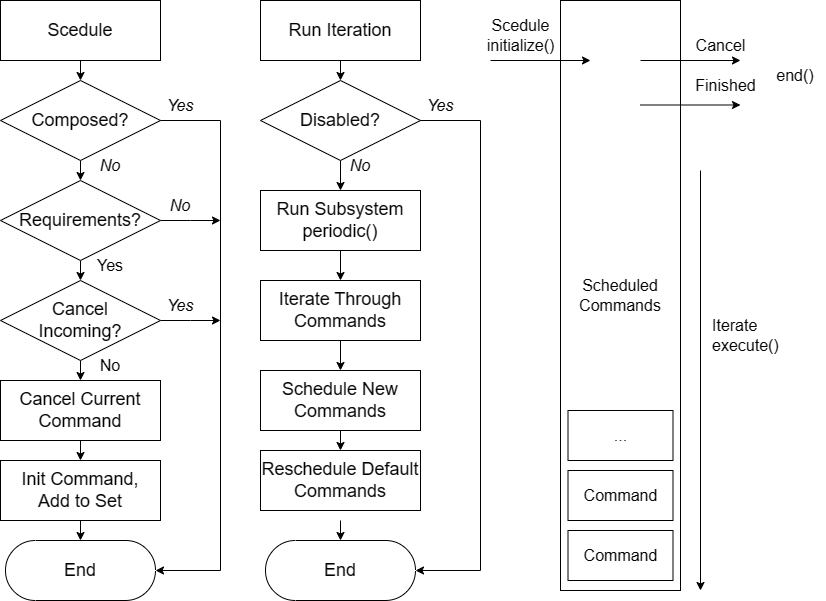

The diagram above was exported from draw.io. Its source (the exported page's mxGraphModel, read from the mxfile embedded in the PNG):
<mxGraphModel dx="1166" dy="772" grid="1" gridSize="10" guides="1" tooltips="1" connect="1" arrows="1" fold="1" page="1" pageScale="1" pageWidth="850" pageHeight="1100" math="0" shadow="0">
  <root>
    <mxCell id="0" />
    <mxCell id="1" parent="0" />
    <mxCell id="LGdpHuLCghkHvv_G5pyP-11" style="edgeStyle=orthogonalEdgeStyle;rounded=0;orthogonalLoop=1;jettySize=auto;html=1;exitX=0.5;exitY=1;exitDx=0;exitDy=0;entryX=0.5;entryY=0;entryDx=0;entryDy=0;" parent="1" source="LGdpHuLCghkHvv_G5pyP-1" target="LGdpHuLCghkHvv_G5pyP-10" edge="1">
      <mxGeometry relative="1" as="geometry" />
    </mxCell>
    <mxCell id="LGdpHuLCghkHvv_G5pyP-1" value="Scedule" style="rounded=0;whiteSpace=wrap;html=1;fontSize=18;" parent="1" vertex="1">
      <mxGeometry x="70" y="230" width="160" height="60" as="geometry" />
    </mxCell>
    <mxCell id="LGdpHuLCghkHvv_G5pyP-17" style="edgeStyle=orthogonalEdgeStyle;rounded=0;orthogonalLoop=1;jettySize=auto;html=1;exitX=1;exitY=0.5;exitDx=0;exitDy=0;" parent="1" source="LGdpHuLCghkHvv_G5pyP-4" edge="1">
      <mxGeometry relative="1" as="geometry">
        <mxPoint x="290" y="550" as="targetPoint" />
      </mxGeometry>
    </mxCell>
    <mxCell id="LGdpHuLCghkHvv_G5pyP-20" style="edgeStyle=orthogonalEdgeStyle;rounded=0;orthogonalLoop=1;jettySize=auto;html=1;exitX=0.5;exitY=1;exitDx=0;exitDy=0;entryX=0.5;entryY=0;entryDx=0;entryDy=0;" parent="1" source="LGdpHuLCghkHvv_G5pyP-4" target="LGdpHuLCghkHvv_G5pyP-18" edge="1">
      <mxGeometry relative="1" as="geometry" />
    </mxCell>
    <mxCell id="LGdpHuLCghkHvv_G5pyP-4" value="Cancel&lt;br&gt;Incoming?" style="rhombus;whiteSpace=wrap;html=1;fontSize=18;" parent="1" vertex="1">
      <mxGeometry x="70" y="510" width="160" height="80" as="geometry" />
    </mxCell>
    <mxCell id="LGdpHuLCghkHvv_G5pyP-9" style="edgeStyle=orthogonalEdgeStyle;rounded=0;orthogonalLoop=1;jettySize=auto;html=1;exitX=0.5;exitY=1;exitDx=0;exitDy=0;entryX=0.5;entryY=0;entryDx=0;entryDy=0;" parent="1" source="LGdpHuLCghkHvv_G5pyP-8" target="LGdpHuLCghkHvv_G5pyP-4" edge="1">
      <mxGeometry relative="1" as="geometry" />
    </mxCell>
    <mxCell id="LGdpHuLCghkHvv_G5pyP-16" style="edgeStyle=orthogonalEdgeStyle;rounded=0;orthogonalLoop=1;jettySize=auto;html=1;exitX=1;exitY=0.5;exitDx=0;exitDy=0;" parent="1" source="LGdpHuLCghkHvv_G5pyP-8" edge="1">
      <mxGeometry relative="1" as="geometry">
        <mxPoint x="290" y="450" as="targetPoint" />
      </mxGeometry>
    </mxCell>
    <mxCell id="LGdpHuLCghkHvv_G5pyP-8" value="Requirements?" style="rhombus;whiteSpace=wrap;html=1;fontSize=18;" parent="1" vertex="1">
      <mxGeometry x="70" y="410" width="160" height="80" as="geometry" />
    </mxCell>
    <mxCell id="LGdpHuLCghkHvv_G5pyP-12" style="edgeStyle=orthogonalEdgeStyle;rounded=0;orthogonalLoop=1;jettySize=auto;html=1;exitX=0.5;exitY=1;exitDx=0;exitDy=0;entryX=0.5;entryY=0;entryDx=0;entryDy=0;" parent="1" source="LGdpHuLCghkHvv_G5pyP-10" target="LGdpHuLCghkHvv_G5pyP-8" edge="1">
      <mxGeometry relative="1" as="geometry" />
    </mxCell>
    <mxCell id="LGdpHuLCghkHvv_G5pyP-10" value="Composed?" style="rhombus;whiteSpace=wrap;html=1;fontSize=18;" parent="1" vertex="1">
      <mxGeometry x="70" y="310" width="160" height="80" as="geometry" />
    </mxCell>
    <mxCell id="LGdpHuLCghkHvv_G5pyP-14" value="End" style="html=1;dashed=0;whiteSpace=wrap;shape=mxgraph.dfd.start;fontSize=18;" parent="1" vertex="1">
      <mxGeometry x="75" y="770" width="150" height="60" as="geometry" />
    </mxCell>
    <mxCell id="LGdpHuLCghkHvv_G5pyP-15" style="edgeStyle=orthogonalEdgeStyle;rounded=0;orthogonalLoop=1;jettySize=auto;html=1;exitX=1;exitY=0.5;exitDx=0;exitDy=0;entryX=1;entryY=0.5;entryDx=0;entryDy=0;entryPerimeter=0;" parent="1" source="LGdpHuLCghkHvv_G5pyP-10" target="LGdpHuLCghkHvv_G5pyP-14" edge="1">
      <mxGeometry relative="1" as="geometry">
        <Array as="points">
          <mxPoint x="290" y="350" />
          <mxPoint x="290" y="800" />
        </Array>
      </mxGeometry>
    </mxCell>
    <mxCell id="LGdpHuLCghkHvv_G5pyP-21" style="edgeStyle=orthogonalEdgeStyle;rounded=0;orthogonalLoop=1;jettySize=auto;html=1;exitX=0.5;exitY=1;exitDx=0;exitDy=0;entryX=0.5;entryY=0;entryDx=0;entryDy=0;" parent="1" source="LGdpHuLCghkHvv_G5pyP-18" target="LGdpHuLCghkHvv_G5pyP-19" edge="1">
      <mxGeometry relative="1" as="geometry" />
    </mxCell>
    <mxCell id="LGdpHuLCghkHvv_G5pyP-18" value="Cancel Current Command" style="rounded=0;whiteSpace=wrap;html=1;fontSize=18;" parent="1" vertex="1">
      <mxGeometry x="70" y="610" width="160" height="60" as="geometry" />
    </mxCell>
    <mxCell id="LGdpHuLCghkHvv_G5pyP-19" value="Init Command,&lt;br&gt;Add to Set" style="rounded=0;whiteSpace=wrap;html=1;fontSize=18;" parent="1" vertex="1">
      <mxGeometry x="70" y="690" width="160" height="60" as="geometry" />
    </mxCell>
    <mxCell id="LGdpHuLCghkHvv_G5pyP-22" style="edgeStyle=orthogonalEdgeStyle;rounded=0;orthogonalLoop=1;jettySize=auto;html=1;exitX=0.5;exitY=1;exitDx=0;exitDy=0;entryX=0.5;entryY=0.5;entryDx=0;entryDy=-30;entryPerimeter=0;" parent="1" source="LGdpHuLCghkHvv_G5pyP-19" target="LGdpHuLCghkHvv_G5pyP-14" edge="1">
      <mxGeometry relative="1" as="geometry" />
    </mxCell>
    <mxCell id="LGdpHuLCghkHvv_G5pyP-23" value="Yes" style="text;html=1;strokeColor=none;fillColor=none;align=center;verticalAlign=middle;whiteSpace=wrap;rounded=0;fontSize=16;rotation=0;fontStyle=2" parent="1" vertex="1">
      <mxGeometry x="220" y="320" width="60" height="30" as="geometry" />
    </mxCell>
    <mxCell id="LGdpHuLCghkHvv_G5pyP-24" value="No" style="text;html=1;strokeColor=none;fillColor=none;align=center;verticalAlign=middle;whiteSpace=wrap;rounded=0;fontSize=16;rotation=0;fontStyle=2" parent="1" vertex="1">
      <mxGeometry x="220" y="420" width="60" height="30" as="geometry" />
    </mxCell>
    <mxCell id="LGdpHuLCghkHvv_G5pyP-26" value="Yes" style="text;html=1;strokeColor=none;fillColor=none;align=center;verticalAlign=middle;whiteSpace=wrap;rounded=0;fontSize=16;rotation=0;fontStyle=2" parent="1" vertex="1">
      <mxGeometry x="220" y="520" width="60" height="30" as="geometry" />
    </mxCell>
    <mxCell id="LGdpHuLCghkHvv_G5pyP-27" value="No" style="text;html=1;strokeColor=none;fillColor=none;align=center;verticalAlign=middle;whiteSpace=wrap;rounded=0;fontSize=16;rotation=0;fontStyle=2" parent="1" vertex="1">
      <mxGeometry x="150" y="380" width="60" height="30" as="geometry" />
    </mxCell>
    <mxCell id="LGdpHuLCghkHvv_G5pyP-29" value="Yes" style="text;html=1;strokeColor=none;fillColor=none;align=center;verticalAlign=middle;whiteSpace=wrap;rounded=0;fontSize=16;rotation=0;" parent="1" vertex="1">
      <mxGeometry x="150" y="480" width="60" height="30" as="geometry" />
    </mxCell>
    <mxCell id="LGdpHuLCghkHvv_G5pyP-30" value="No" style="text;html=1;strokeColor=none;fillColor=none;align=center;verticalAlign=middle;whiteSpace=wrap;rounded=0;fontSize=16;rotation=0;" parent="1" vertex="1">
      <mxGeometry x="150" y="580" width="60" height="30" as="geometry" />
    </mxCell>
    <mxCell id="LGdpHuLCghkHvv_G5pyP-31" style="edgeStyle=orthogonalEdgeStyle;rounded=0;orthogonalLoop=1;jettySize=auto;html=1;exitX=0.5;exitY=1;exitDx=0;exitDy=0;entryX=0.5;entryY=0;entryDx=0;entryDy=0;" parent="1" source="LGdpHuLCghkHvv_G5pyP-32" target="LGdpHuLCghkHvv_G5pyP-40" edge="1">
      <mxGeometry relative="1" as="geometry" />
    </mxCell>
    <mxCell id="LGdpHuLCghkHvv_G5pyP-32" value="Run Iteration" style="rounded=0;whiteSpace=wrap;html=1;fontSize=18;" parent="1" vertex="1">
      <mxGeometry x="330" y="230" width="160" height="60" as="geometry" />
    </mxCell>
    <mxCell id="LGdpHuLCghkHvv_G5pyP-34" style="edgeStyle=orthogonalEdgeStyle;rounded=0;orthogonalLoop=1;jettySize=auto;html=1;exitX=0.5;exitY=1;exitDx=0;exitDy=0;entryX=0.5;entryY=0;entryDx=0;entryDy=0;" parent="1" edge="1">
      <mxGeometry relative="1" as="geometry">
        <mxPoint x="410" y="590" as="sourcePoint" />
        <mxPoint x="410" y="590" as="targetPoint" />
      </mxGeometry>
    </mxCell>
    <mxCell id="LGdpHuLCghkHvv_G5pyP-61" style="edgeStyle=orthogonalEdgeStyle;rounded=0;orthogonalLoop=1;jettySize=auto;html=1;exitX=0.5;exitY=1;exitDx=0;exitDy=0;entryX=0.5;entryY=0;entryDx=0;entryDy=0;" parent="1" source="LGdpHuLCghkHvv_G5pyP-40" target="LGdpHuLCghkHvv_G5pyP-53" edge="1">
      <mxGeometry relative="1" as="geometry" />
    </mxCell>
    <mxCell id="LGdpHuLCghkHvv_G5pyP-40" value="Disabled?" style="rhombus;whiteSpace=wrap;html=1;fontSize=18;" parent="1" vertex="1">
      <mxGeometry x="330" y="310" width="160" height="80" as="geometry" />
    </mxCell>
    <mxCell id="LGdpHuLCghkHvv_G5pyP-41" value="End" style="html=1;dashed=0;whiteSpace=wrap;shape=mxgraph.dfd.start;fontSize=18;" parent="1" vertex="1">
      <mxGeometry x="335" y="770" width="150" height="60" as="geometry" />
    </mxCell>
    <mxCell id="LGdpHuLCghkHvv_G5pyP-42" style="edgeStyle=orthogonalEdgeStyle;rounded=0;orthogonalLoop=1;jettySize=auto;html=1;exitX=1;exitY=0.5;exitDx=0;exitDy=0;entryX=1;entryY=0.5;entryDx=0;entryDy=0;entryPerimeter=0;" parent="1" source="LGdpHuLCghkHvv_G5pyP-40" target="LGdpHuLCghkHvv_G5pyP-41" edge="1">
      <mxGeometry relative="1" as="geometry">
        <Array as="points">
          <mxPoint x="550" y="350" />
          <mxPoint x="550" y="800" />
        </Array>
      </mxGeometry>
    </mxCell>
    <mxCell id="LGdpHuLCghkHvv_G5pyP-46" style="edgeStyle=orthogonalEdgeStyle;rounded=0;orthogonalLoop=1;jettySize=auto;html=1;exitX=0.5;exitY=1;exitDx=0;exitDy=0;entryX=0.5;entryY=0.5;entryDx=0;entryDy=-30;entryPerimeter=0;" parent="1" target="LGdpHuLCghkHvv_G5pyP-41" edge="1">
      <mxGeometry relative="1" as="geometry">
        <mxPoint x="410" y="750" as="sourcePoint" />
      </mxGeometry>
    </mxCell>
    <mxCell id="LGdpHuLCghkHvv_G5pyP-47" value="Yes" style="text;html=1;strokeColor=none;fillColor=none;align=center;verticalAlign=middle;whiteSpace=wrap;rounded=0;fontSize=16;rotation=0;fontStyle=2" parent="1" vertex="1">
      <mxGeometry x="480" y="320" width="60" height="30" as="geometry" />
    </mxCell>
    <mxCell id="LGdpHuLCghkHvv_G5pyP-50" value="No" style="text;html=1;strokeColor=none;fillColor=none;align=center;verticalAlign=middle;whiteSpace=wrap;rounded=0;fontSize=16;rotation=0;fontStyle=2" parent="1" vertex="1">
      <mxGeometry x="400" y="380" width="60" height="30" as="geometry" />
    </mxCell>
    <mxCell id="LGdpHuLCghkHvv_G5pyP-62" style="edgeStyle=orthogonalEdgeStyle;rounded=0;orthogonalLoop=1;jettySize=auto;html=1;exitX=0.5;exitY=1;exitDx=0;exitDy=0;" parent="1" source="LGdpHuLCghkHvv_G5pyP-53" target="LGdpHuLCghkHvv_G5pyP-56" edge="1">
      <mxGeometry relative="1" as="geometry" />
    </mxCell>
    <mxCell id="LGdpHuLCghkHvv_G5pyP-53" value="Run Subsystem periodic()" style="rounded=0;whiteSpace=wrap;html=1;fontSize=18;" parent="1" vertex="1">
      <mxGeometry x="330" y="420" width="160" height="60" as="geometry" />
    </mxCell>
    <mxCell id="LGdpHuLCghkHvv_G5pyP-63" style="edgeStyle=orthogonalEdgeStyle;rounded=0;orthogonalLoop=1;jettySize=auto;html=1;exitX=0.5;exitY=1;exitDx=0;exitDy=0;entryX=0.5;entryY=0;entryDx=0;entryDy=0;" parent="1" source="LGdpHuLCghkHvv_G5pyP-56" target="LGdpHuLCghkHvv_G5pyP-58" edge="1">
      <mxGeometry relative="1" as="geometry" />
    </mxCell>
    <mxCell id="LGdpHuLCghkHvv_G5pyP-56" value="Iterate Through Commands" style="rounded=0;whiteSpace=wrap;html=1;fontSize=18;" parent="1" vertex="1">
      <mxGeometry x="330" y="510" width="160" height="60" as="geometry" />
    </mxCell>
    <mxCell id="LGdpHuLCghkHvv_G5pyP-64" style="edgeStyle=orthogonalEdgeStyle;rounded=0;orthogonalLoop=1;jettySize=auto;html=1;exitX=0.5;exitY=1;exitDx=0;exitDy=0;entryX=0.5;entryY=0;entryDx=0;entryDy=0;" parent="1" source="LGdpHuLCghkHvv_G5pyP-58" target="LGdpHuLCghkHvv_G5pyP-59" edge="1">
      <mxGeometry relative="1" as="geometry" />
    </mxCell>
    <mxCell id="LGdpHuLCghkHvv_G5pyP-58" value="Schedule New Commands" style="rounded=0;whiteSpace=wrap;html=1;fontSize=18;" parent="1" vertex="1">
      <mxGeometry x="330" y="600" width="160" height="60" as="geometry" />
    </mxCell>
    <mxCell id="LGdpHuLCghkHvv_G5pyP-59" value="Reschedule Default Commands" style="rounded=0;whiteSpace=wrap;html=1;fontSize=18;" parent="1" vertex="1">
      <mxGeometry x="330" y="680" width="160" height="60" as="geometry" />
    </mxCell>
    <mxCell id="C2Ta6iXaxnVE__8Z3pJ1-2" value="Scheduled Commands" style="rounded=0;whiteSpace=wrap;html=1;fontSize=16;" vertex="1" parent="1">
      <mxGeometry x="630" y="230" width="120" height="590" as="geometry" />
    </mxCell>
    <mxCell id="C2Ta6iXaxnVE__8Z3pJ1-4" value="" style="endArrow=classic;html=1;rounded=0;fontSize=16;" edge="1" parent="1">
      <mxGeometry width="50" height="50" relative="1" as="geometry">
        <mxPoint x="560" y="290" as="sourcePoint" />
        <mxPoint x="660" y="290" as="targetPoint" />
      </mxGeometry>
    </mxCell>
    <mxCell id="C2Ta6iXaxnVE__8Z3pJ1-6" value="Scedule&lt;br&gt;&lt;div style=&quot;text-align: right;&quot;&gt;&lt;span style=&quot;background-color: initial;&quot;&gt;initialize()&lt;/span&gt;&lt;/div&gt;" style="text;html=1;align=center;verticalAlign=middle;resizable=0;points=[];autosize=1;strokeColor=none;fillColor=none;fontSize=16;" vertex="1" parent="1">
      <mxGeometry x="545" y="240" width="90" height="50" as="geometry" />
    </mxCell>
    <mxCell id="C2Ta6iXaxnVE__8Z3pJ1-7" value="" style="endArrow=classic;html=1;rounded=0;fontSize=16;" edge="1" parent="1">
      <mxGeometry width="50" height="50" relative="1" as="geometry">
        <mxPoint x="710" y="290" as="sourcePoint" />
        <mxPoint x="810" y="290" as="targetPoint" />
      </mxGeometry>
    </mxCell>
    <mxCell id="C2Ta6iXaxnVE__8Z3pJ1-8" value="" style="endArrow=classic;html=1;rounded=0;fontSize=16;" edge="1" parent="1">
      <mxGeometry width="50" height="50" relative="1" as="geometry">
        <mxPoint x="710" y="334.5" as="sourcePoint" />
        <mxPoint x="810" y="334.5" as="targetPoint" />
      </mxGeometry>
    </mxCell>
    <mxCell id="C2Ta6iXaxnVE__8Z3pJ1-9" value="Cancel" style="text;html=1;align=center;verticalAlign=middle;resizable=0;points=[];autosize=1;strokeColor=none;fillColor=none;fontSize=16;" vertex="1" parent="1">
      <mxGeometry x="755" y="260" width="70" height="30" as="geometry" />
    </mxCell>
    <mxCell id="C2Ta6iXaxnVE__8Z3pJ1-10" value="Finished" style="text;html=1;align=center;verticalAlign=middle;resizable=0;points=[];autosize=1;strokeColor=none;fillColor=none;fontSize=16;" vertex="1" parent="1">
      <mxGeometry x="755" y="300" width="80" height="30" as="geometry" />
    </mxCell>
    <mxCell id="C2Ta6iXaxnVE__8Z3pJ1-11" value="Command" style="rounded=0;whiteSpace=wrap;html=1;fontSize=16;" vertex="1" parent="1">
      <mxGeometry x="637.5" y="760" width="105" height="50" as="geometry" />
    </mxCell>
    <mxCell id="C2Ta6iXaxnVE__8Z3pJ1-12" value="Command" style="rounded=0;whiteSpace=wrap;html=1;fontSize=16;" vertex="1" parent="1">
      <mxGeometry x="637.5" y="700" width="105" height="50" as="geometry" />
    </mxCell>
    <mxCell id="C2Ta6iXaxnVE__8Z3pJ1-13" value="..." style="rounded=0;whiteSpace=wrap;html=1;fontSize=16;" vertex="1" parent="1">
      <mxGeometry x="637.5" y="640" width="105" height="50" as="geometry" />
    </mxCell>
    <mxCell id="C2Ta6iXaxnVE__8Z3pJ1-15" value="" style="endArrow=classic;html=1;rounded=0;" edge="1" parent="1">
      <mxGeometry width="50" height="50" relative="1" as="geometry">
        <mxPoint x="770" y="400" as="sourcePoint" />
        <mxPoint x="770" y="820" as="targetPoint" />
      </mxGeometry>
    </mxCell>
    <mxCell id="C2Ta6iXaxnVE__8Z3pJ1-16" value="Iterate&lt;br&gt;execute()" style="text;html=1;align=left;verticalAlign=middle;resizable=0;points=[];autosize=1;strokeColor=none;fillColor=none;fontSize=16;" vertex="1" parent="1">
      <mxGeometry x="780" y="540" width="90" height="50" as="geometry" />
    </mxCell>
    <mxCell id="C2Ta6iXaxnVE__8Z3pJ1-18" value="end()" style="text;html=1;strokeColor=none;fillColor=none;align=center;verticalAlign=middle;whiteSpace=wrap;rounded=0;fontSize=16;" vertex="1" parent="1">
      <mxGeometry x="835" y="290" width="60" height="30" as="geometry" />
    </mxCell>
  </root>
</mxGraphModel>